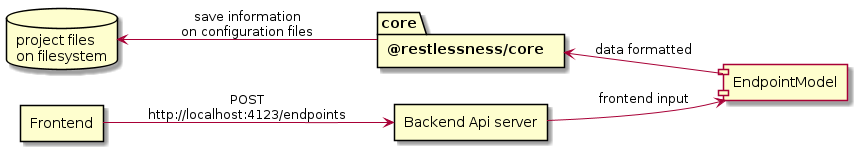

The diagram above was rendered by PlantUML. Its source (embedded in the PNG):
@startuml Endpoint creation

left to right direction

database "project files\non filesystem" as project_files
package "@restlessness/core" as core
rectangle "Backend Api server" as backend
rectangle "Frontend" as frontend
component EndpointModel as model

frontend --> backend : "POST\nhttp://localhost:4123/endpoints"
backend --> model : frontend input
model -up-> core : data formatted >
core -up-> project_files : "save information\non configuration files"

@enduml